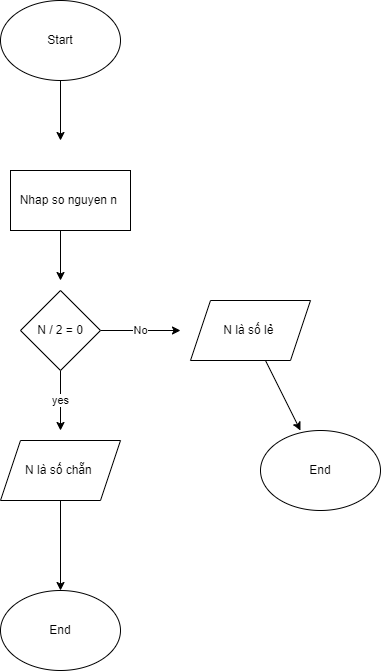

The diagram above was exported from draw.io. Its source (the exported page's mxGraphModel, read from the mxfile embedded in the PNG):
<mxGraphModel dx="1006" dy="606" grid="1" gridSize="10" guides="1" tooltips="1" connect="1" arrows="1" fold="1" page="1" pageScale="1" pageWidth="827" pageHeight="1169" math="0" shadow="0">
  <root>
    <mxCell id="0" />
    <mxCell id="1" parent="0" />
    <mxCell id="qwSm7SVOIjFLpep40iWt-2" style="edgeStyle=none;rounded=0;orthogonalLoop=1;jettySize=auto;html=1;" parent="1" source="qwSm7SVOIjFLpep40iWt-1" edge="1">
      <mxGeometry relative="1" as="geometry">
        <mxPoint x="400" y="150" as="targetPoint" />
      </mxGeometry>
    </mxCell>
    <mxCell id="qwSm7SVOIjFLpep40iWt-1" value="&lt;font style=&quot;vertical-align: inherit;&quot;&gt;&lt;font style=&quot;vertical-align: inherit;&quot;&gt;Start&lt;/font&gt;&lt;/font&gt;" style="ellipse;whiteSpace=wrap;html=1;" parent="1" vertex="1">
      <mxGeometry x="340" y="10" width="120" height="80" as="geometry" />
    </mxCell>
    <mxCell id="qwSm7SVOIjFLpep40iWt-4" style="edgeStyle=none;rounded=0;orthogonalLoop=1;jettySize=auto;html=1;exitX=0.5;exitY=1;exitDx=0;exitDy=0;" parent="1" edge="1">
      <mxGeometry relative="1" as="geometry">
        <mxPoint x="400" y="290" as="targetPoint" />
        <mxPoint x="400" y="210" as="sourcePoint" />
      </mxGeometry>
    </mxCell>
    <mxCell id="vYDV-6Uiwh1N9vqJ-QAG-3" value="&lt;font style=&quot;vertical-align: inherit;&quot;&gt;&lt;font style=&quot;vertical-align: inherit;&quot;&gt;No&lt;/font&gt;&lt;/font&gt;" style="edgeStyle=none;rounded=0;orthogonalLoop=1;jettySize=auto;html=1;exitX=1;exitY=0.5;exitDx=0;exitDy=0;" edge="1" parent="1" source="qwSm7SVOIjFLpep40iWt-5">
      <mxGeometry relative="1" as="geometry">
        <mxPoint x="520" y="340" as="targetPoint" />
      </mxGeometry>
    </mxCell>
    <mxCell id="vYDV-6Uiwh1N9vqJ-QAG-4" value="&lt;font style=&quot;vertical-align: inherit;&quot;&gt;&lt;font style=&quot;vertical-align: inherit;&quot;&gt;yes&lt;/font&gt;&lt;/font&gt;" style="edgeStyle=none;rounded=0;orthogonalLoop=1;jettySize=auto;html=1;" edge="1" parent="1" source="qwSm7SVOIjFLpep40iWt-5">
      <mxGeometry relative="1" as="geometry">
        <mxPoint x="400" y="440" as="targetPoint" />
      </mxGeometry>
    </mxCell>
    <mxCell id="qwSm7SVOIjFLpep40iWt-5" value="&lt;font style=&quot;vertical-align: inherit;&quot;&gt;&lt;font style=&quot;vertical-align: inherit;&quot;&gt;N / 2 = 0&lt;/font&gt;&lt;/font&gt;" style="rhombus;whiteSpace=wrap;html=1;" parent="1" vertex="1">
      <mxGeometry x="360" y="300" width="80" height="80" as="geometry" />
    </mxCell>
    <mxCell id="vYDV-6Uiwh1N9vqJ-QAG-2" value="&lt;font style=&quot;vertical-align: inherit;&quot;&gt;&lt;font style=&quot;vertical-align: inherit;&quot;&gt;Nhap so nguyen n&amp;nbsp;&lt;/font&gt;&lt;/font&gt;" style="rounded=0;whiteSpace=wrap;html=1;" vertex="1" parent="1">
      <mxGeometry x="350" y="180" width="120" height="60" as="geometry" />
    </mxCell>
    <mxCell id="vYDV-6Uiwh1N9vqJ-QAG-9" style="edgeStyle=none;rounded=0;orthogonalLoop=1;jettySize=auto;html=1;exitX=0.5;exitY=1;exitDx=0;exitDy=0;entryX=0.5;entryY=0;entryDx=0;entryDy=0;" edge="1" parent="1" source="vYDV-6Uiwh1N9vqJ-QAG-5" target="vYDV-6Uiwh1N9vqJ-QAG-7">
      <mxGeometry relative="1" as="geometry">
        <mxPoint x="400" y="580" as="targetPoint" />
      </mxGeometry>
    </mxCell>
    <mxCell id="vYDV-6Uiwh1N9vqJ-QAG-5" value="&lt;font style=&quot;vertical-align: inherit;&quot;&gt;&lt;font style=&quot;vertical-align: inherit;&quot;&gt;N là số chẵn&amp;nbsp;&lt;/font&gt;&lt;/font&gt;" style="shape=parallelogram;perimeter=parallelogramPerimeter;whiteSpace=wrap;html=1;fixedSize=1;" vertex="1" parent="1">
      <mxGeometry x="340" y="450" width="120" height="60" as="geometry" />
    </mxCell>
    <mxCell id="vYDV-6Uiwh1N9vqJ-QAG-6" value="&lt;font style=&quot;vertical-align: inherit;&quot;&gt;&lt;font style=&quot;vertical-align: inherit;&quot;&gt;N là số lẻ&amp;nbsp;&lt;/font&gt;&lt;/font&gt;" style="shape=parallelogram;perimeter=parallelogramPerimeter;whiteSpace=wrap;html=1;fixedSize=1;" vertex="1" parent="1">
      <mxGeometry x="530" y="310" width="120" height="60" as="geometry" />
    </mxCell>
    <mxCell id="vYDV-6Uiwh1N9vqJ-QAG-7" value="&lt;font style=&quot;vertical-align: inherit;&quot;&gt;&lt;font style=&quot;vertical-align: inherit;&quot;&gt;End&lt;/font&gt;&lt;/font&gt;" style="ellipse;whiteSpace=wrap;html=1;" vertex="1" parent="1">
      <mxGeometry x="340" y="600" width="120" height="80" as="geometry" />
    </mxCell>
    <mxCell id="vYDV-6Uiwh1N9vqJ-QAG-8" value="&lt;font style=&quot;vertical-align: inherit;&quot;&gt;&lt;font style=&quot;vertical-align: inherit;&quot;&gt;End&lt;/font&gt;&lt;/font&gt;" style="ellipse;whiteSpace=wrap;html=1;" vertex="1" parent="1">
      <mxGeometry x="600" y="440" width="120" height="80" as="geometry" />
    </mxCell>
    <mxCell id="vYDV-6Uiwh1N9vqJ-QAG-10" style="edgeStyle=none;rounded=0;orthogonalLoop=1;jettySize=auto;html=1;entryX=0.333;entryY=0;entryDx=0;entryDy=0;entryPerimeter=0;" edge="1" parent="1" source="vYDV-6Uiwh1N9vqJ-QAG-6" target="vYDV-6Uiwh1N9vqJ-QAG-8">
      <mxGeometry relative="1" as="geometry" />
    </mxCell>
  </root>
</mxGraphModel>